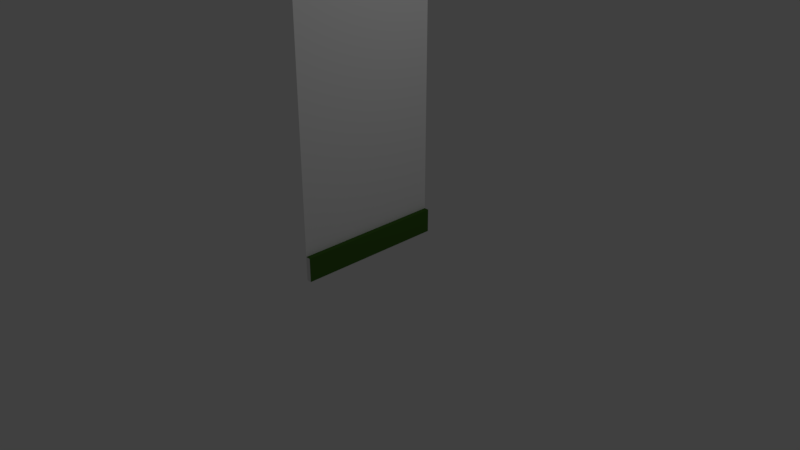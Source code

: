 # Source: Muro.blend  (saved by Blender 2.78.0; exported with 4.5.12 LTS)
import bpy
from mathutils import Matrix  # noqa: F401  (used for matrix-valued properties, if any)

bpy.ops.wm.read_factory_settings(use_empty=True)
scene = bpy.context.scene
scene.name = 'Scene'

# ---- collections
col_collection_1 = bpy.data.collections.new('Collection 1'); scene.collection.children.link(col_collection_1)

# ---- materials (node trees are filled in below, after node groups)
mat_material_001 = bpy.data.materials.new('Material.001')
mat_material_001.alpha_threshold = 0.0
mat_material_001.use_transparent_shadow = False
mat_material_001.roughness = 0.5
mat_material_001.specular_intensity = 0.0
mat_material_002 = bpy.data.materials.new('Material.002')
mat_material_002.alpha_threshold = 0.0
mat_material_002.use_transparent_shadow = False
mat_material_002.diffuse_color = (0.05025, 0.1329, 0.01913, 1.0)
mat_material_002.roughness = 0.5
mat_material_002.specular_intensity = 0.0

# ---- material node trees

# ---- world
world_world = bpy.data.worlds.new('World'); scene.world = world_world
world_world.color = (0.05088, 0.05088, 0.05088)
world_world.use_sun_shadow = False
world_world.sun_shadow_jitter_overblur = 0.0
world_world.cycles.sampling_method = 'MANUAL'

# ---- cameras
cam_camera = bpy.data.cameras.new('Camera')
cam_camera.clip_end = 100.0
cam_camera.lens = 35.0
cam_camera.sensor_width = 32.0
cam_camera.sensor_height = 18.0
cam_camera.ortho_scale = 7.314
cam_camera.dof.focus_distance = 0.0
cam_camera.dof.aperture_fstop = 128.0

# ---- lights
light_lamp = bpy.data.lights.new('Lamp', 'POINT')
light_lamp.transmission_factor = 0.0
light_lamp.cutoff_distance = 30.0
light_lamp.energy = 100.0
light_lamp.shadow_buffer_clip_start = 1.001
light_lamp.shadow_soft_size = 0.1
light_lamp.shadow_maximum_resolution = 0.006
light_lamp.use_absolute_resolution = True

# ---- meshes
me_plane = bpy.data.meshes.new('Plane')
me_plane.from_pydata([(-4.409, -1.0, 2.574e-07), (0.9907, -1.0, 7.019e-10), (-4.409, 1.0, 2.574e-07), (0.9907, 1.0, 7.019e-10), (0.6712, -1.0, 1.589e-08), (0.6712, 1.0, 1.589e-08), (0.6712, -1.0, 0.06495), (0.9907, -1.0, 0.06495), (0.9907, 1.0, 0.06495), (0.6712, 1.0, 0.06495)], [], [(1, 3, 8, 7), (0, 4, 5, 2), (6, 7, 8, 9), (3, 5, 9, 8), (4, 1, 7, 6), (5, 4, 6, 9)])
me_plane.polygons.foreach_set('material_index', [0, 0, 1, 0, 0, 1])
_uv = me_plane.uv_layers.new(name='UVMap')
_uv.uv.foreach_set('vector', [0.0, 0.0, 0.0, 0.0, 0.0, 0.0, 0.0, 0.0, 0.0, 0.0, 0.0, 0.0, 0.0, 0.0, 0.0, 0.0, 0.0, 0.0, 0.0, 0.0, 0.0, 0.0, 0.0, 0.0, 0.0, 0.0, 0.0, 0.0, 0.0, 0.0, 0.0, 0.0, 0.0, 0.0, 0.0, 0.0, 0.0, 0.0, 0.0, 0.0, 0.0, 0.0, 0.0, 0.0, 0.0, 0.0, 0.0, 0.0])
me_plane.materials.append(mat_material_001)
me_plane.materials.append(mat_material_002)
me_plane.use_remesh_preserve_volume = False
me_plane.use_remesh_preserve_attributes = False
me_plane.use_mirror_vertex_groups = False
me_plane.update()

# ---- objects
ob_plane = bpy.data.objects.new('Plane', me_plane)
ob_lamp = bpy.data.objects.new('Lamp', light_lamp)
ob_camera = bpy.data.objects.new('Camera', cam_camera)

# ---- transforms, parenting, visibility, modifiers, constraints
ob_plane.location = (0.0, 0.0, 0.996)
ob_plane.rotation_euler = (-0.0, 1.571, 0.0)
ob_plane.lineart.crease_threshold = 0.0
ob_lamp.location = (4.076, 1.005, 5.904)
ob_lamp.rotation_euler = (0.6503, 0.05522, 1.866)
ob_lamp.lock_rotations_4d = False
ob_lamp.empty_display_type = 'ARROWS'
ob_lamp.color = (0.0, 0.0, 0.0, 0.0)
ob_lamp.lineart.crease_threshold = 0.0
ob_camera.location = (7.481, -6.508, 5.344)
ob_camera.rotation_euler = (1.109, 0.0, 0.8149)
ob_camera.lock_rotations_4d = False
ob_camera.empty_display_type = 'ARROWS'
ob_camera.color = (0.0, 0.0, 0.0, 0.0)
ob_camera.display_type = 'WIRE'
ob_camera.lineart.crease_threshold = 0.0

# ---- collection membership
col_collection_1.objects.link(ob_plane)
col_collection_1.objects.link(ob_lamp)
col_collection_1.objects.link(ob_camera)

# ---- scene / render settings (as saved in the file)
scene.camera = ob_camera
scene.frame_start = 1; scene.frame_end = 250; scene.frame_set(1)
scene.render.engine = 'BLENDER_EEVEE_NEXT'
scene.render.resolution_percentage = 50
scene.render.dither_intensity = 0.0
scene.cycles.use_denoising = False
scene.cycles.samples = 128
scene.cycles.sampling_pattern = 'TABULATED_SOBOL'
scene.cycles.light_sampling_threshold = 0.0
scene.cycles.use_adaptive_sampling = False
scene.cycles.use_light_tree = False
scene.cycles.blur_glossy = 0.0
scene.cycles.sample_clamp_indirect = 0.0
scene.view_settings.view_transform = 'Standard'
bpy.context.view_layer.update()
